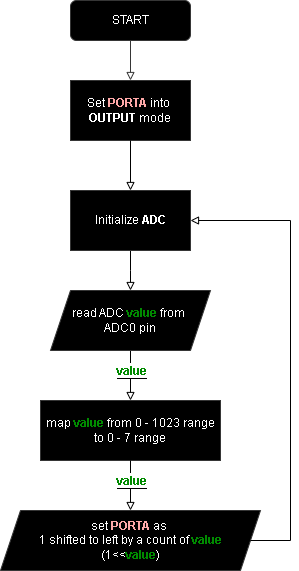

The diagram above was exported from draw.io. Its source (the exported page's mxGraphModel, read from the mxfile embedded in the PNG):
<mxGraphModel dx="1386" dy="785" grid="1" gridSize="10" guides="1" tooltips="1" connect="1" arrows="1" fold="1" page="1" pageScale="1" pageWidth="827" pageHeight="1169" background="#000000" math="0" shadow="0">
  <root>
    <mxCell id="s3bg0VqztLOqYlNRbM2h-0" />
    <mxCell id="s3bg0VqztLOqYlNRbM2h-1" parent="s3bg0VqztLOqYlNRbM2h-0" />
    <mxCell id="s3bg0VqztLOqYlNRbM2h-3" value="START" style="rounded=1;whiteSpace=wrap;html=1;fontSize=12;glass=0;strokeWidth=1;shadow=0;strokeColor=#C9C9C9;" vertex="1" parent="s3bg0VqztLOqYlNRbM2h-1">
      <mxGeometry x="160" y="510" width="120" height="40" as="geometry" />
    </mxCell>
    <mxCell id="s3bg0VqztLOqYlNRbM2h-5" value="Set&amp;nbsp;&lt;b&gt;&lt;font color=&quot;#cc0000&quot;&gt;PORTA&lt;/font&gt;&lt;font color=&quot;#cc6600&quot;&gt;&amp;nbsp;&lt;/font&gt;&lt;/b&gt;into&amp;nbsp;&lt;div&gt;&lt;b&gt;OUTPUT&amp;nbsp;&lt;/b&gt;mode&lt;/div&gt;" style="rounded=0;whiteSpace=wrap;html=1;strokeColor=#C9C9C9;" vertex="1" parent="s3bg0VqztLOqYlNRbM2h-1">
      <mxGeometry x="160" y="590" width="120" height="60" as="geometry" />
    </mxCell>
    <mxCell id="s3bg0VqztLOqYlNRbM2h-6" value="set&amp;nbsp;&lt;b&gt;&lt;font color=&quot;#cc0000&quot;&gt;PORTA&amp;nbsp;&lt;/font&gt;&lt;/b&gt;as&amp;nbsp;&lt;div&gt;1 shifted to left by a count of&amp;nbsp;&lt;b style=&quot;background-color: initial;&quot;&gt;&lt;font color=&quot;#00ff33&quot;&gt;value&lt;/font&gt;&lt;/b&gt;&lt;/div&gt;&lt;div&gt;(1&amp;lt;&amp;lt;&lt;b style=&quot;background-color: initial;&quot;&gt;&lt;font color=&quot;#00ff33&quot;&gt;value&lt;/font&gt;&lt;/b&gt;&lt;span style=&quot;background-color: initial;&quot;&gt;)&lt;/span&gt;&lt;/div&gt;" style="shape=parallelogram;perimeter=parallelogramPerimeter;whiteSpace=wrap;html=1;fixedSize=1;strokeColor=#C9C9C9;" vertex="1" parent="s3bg0VqztLOqYlNRbM2h-1">
      <mxGeometry x="90" y="1020" width="260" height="60" as="geometry" />
    </mxCell>
    <mxCell id="s3bg0VqztLOqYlNRbM2h-7" style="edgeStyle=orthogonalEdgeStyle;rounded=0;orthogonalLoop=1;jettySize=auto;html=1;entryX=0.5;entryY=0;entryDx=0;entryDy=0;strokeColor=#C9C9C9;endArrow=block;endFill=0;exitX=0.5;exitY=1;exitDx=0;exitDy=0;" edge="1" parent="s3bg0VqztLOqYlNRbM2h-1" source="s3bg0VqztLOqYlNRbM2h-3" target="s3bg0VqztLOqYlNRbM2h-5">
      <mxGeometry relative="1" as="geometry">
        <mxPoint x="220" y="549.9999999999999" as="sourcePoint" />
      </mxGeometry>
    </mxCell>
    <mxCell id="s3bg0VqztLOqYlNRbM2h-9" style="edgeStyle=orthogonalEdgeStyle;rounded=0;orthogonalLoop=1;jettySize=auto;html=1;entryX=0.5;entryY=0;entryDx=0;entryDy=0;strokeColor=#FFFFFF;endArrow=block;endFill=0;" edge="1" parent="s3bg0VqztLOqYlNRbM2h-1" source="s3bg0VqztLOqYlNRbM2h-10">
      <mxGeometry relative="1" as="geometry">
        <mxPoint x="220" y="800" as="targetPoint" />
      </mxGeometry>
    </mxCell>
    <mxCell id="s3bg0VqztLOqYlNRbM2h-10" value="Initialize &lt;b&gt;ADC&lt;/b&gt;" style="rounded=0;whiteSpace=wrap;html=1;strokeColor=#C9C9C9;" vertex="1" parent="s3bg0VqztLOqYlNRbM2h-1">
      <mxGeometry x="160" y="700" width="120" height="60" as="geometry" />
    </mxCell>
    <mxCell id="s3bg0VqztLOqYlNRbM2h-11" style="edgeStyle=orthogonalEdgeStyle;rounded=0;orthogonalLoop=1;jettySize=auto;html=1;entryX=0.5;entryY=0;entryDx=0;entryDy=0;strokeColor=#FFFFFF;endArrow=block;endFill=0;exitX=0.5;exitY=1;exitDx=0;exitDy=0;" edge="1" parent="s3bg0VqztLOqYlNRbM2h-1" source="s3bg0VqztLOqYlNRbM2h-5" target="s3bg0VqztLOqYlNRbM2h-10">
      <mxGeometry relative="1" as="geometry">
        <mxPoint x="220" y="650.0000000000001" as="sourcePoint" />
      </mxGeometry>
    </mxCell>
    <mxCell id="s3bg0VqztLOqYlNRbM2h-28" value="map&amp;nbsp;&lt;b&gt;&lt;font color=&quot;#00ff33&quot;&gt;value&amp;nbsp;&lt;/font&gt;&lt;/b&gt;from 0 - 1023 range&lt;div&gt;to 0 - 7 range&lt;/div&gt;" style="rounded=0;whiteSpace=wrap;html=1;strokeColor=#C9C9C9;" vertex="1" parent="s3bg0VqztLOqYlNRbM2h-1">
      <mxGeometry x="130" y="910" width="180" height="60" as="geometry" />
    </mxCell>
    <mxCell id="s3bg0VqztLOqYlNRbM2h-29" style="edgeStyle=orthogonalEdgeStyle;rounded=0;orthogonalLoop=1;jettySize=auto;html=1;entryX=0.5;entryY=0;entryDx=0;entryDy=0;strokeColor=#FFFFFF;endArrow=block;endFill=0;exitX=0.5;exitY=1;exitDx=0;exitDy=0;" edge="1" parent="s3bg0VqztLOqYlNRbM2h-1" source="s3bg0VqztLOqYlNRbM2h-33" target="s3bg0VqztLOqYlNRbM2h-28">
      <mxGeometry relative="1" as="geometry">
        <mxPoint x="220" y="860" as="sourcePoint" />
        <mxPoint x="230" y="810" as="targetPoint" />
      </mxGeometry>
    </mxCell>
    <mxCell id="s3bg0VqztLOqYlNRbM2h-30" value="&lt;b style=&quot;font-size: 12px; text-wrap: wrap;&quot;&gt;&lt;font style=&quot;background-color: rgb(0, 0, 0);&quot; color=&quot;#00ff33&quot;&gt;value&lt;/font&gt;&lt;/b&gt;" style="edgeLabel;html=1;align=center;verticalAlign=middle;resizable=0;points=[];" vertex="1" connectable="0" parent="s3bg0VqztLOqYlNRbM2h-29">
      <mxGeometry x="0.1782" y="-2" relative="1" as="geometry">
        <mxPoint x="2" y="-9" as="offset" />
      </mxGeometry>
    </mxCell>
    <mxCell id="s3bg0VqztLOqYlNRbM2h-31" style="edgeStyle=orthogonalEdgeStyle;rounded=0;orthogonalLoop=1;jettySize=auto;html=1;entryX=0.5;entryY=0;entryDx=0;entryDy=0;strokeColor=#FFFFFF;endArrow=block;endFill=0;exitX=0.5;exitY=1;exitDx=0;exitDy=0;" edge="1" parent="s3bg0VqztLOqYlNRbM2h-1" source="s3bg0VqztLOqYlNRbM2h-28" target="s3bg0VqztLOqYlNRbM2h-6">
      <mxGeometry relative="1" as="geometry">
        <mxPoint x="230" y="870" as="sourcePoint" />
        <mxPoint x="220" y="1020" as="targetPoint" />
      </mxGeometry>
    </mxCell>
    <mxCell id="s3bg0VqztLOqYlNRbM2h-32" value="&lt;b style=&quot;font-size: 12px; text-wrap: wrap;&quot;&gt;&lt;font style=&quot;background-color: rgb(0, 0, 0);&quot; color=&quot;#00ff33&quot;&gt;value&lt;/font&gt;&lt;/b&gt;" style="edgeLabel;html=1;align=center;verticalAlign=middle;resizable=0;points=[];" vertex="1" connectable="0" parent="s3bg0VqztLOqYlNRbM2h-31">
      <mxGeometry x="0.1782" y="-2" relative="1" as="geometry">
        <mxPoint x="2" y="-9" as="offset" />
      </mxGeometry>
    </mxCell>
    <mxCell id="s3bg0VqztLOqYlNRbM2h-33" value="read ADC&amp;nbsp;&lt;b&gt;&lt;font color=&quot;#00ff33&quot;&gt;value&lt;/font&gt;&lt;/b&gt;&amp;nbsp;from&amp;nbsp;&lt;div&gt;ADC0 pin&lt;/div&gt;" style="shape=parallelogram;perimeter=parallelogramPerimeter;whiteSpace=wrap;html=1;fixedSize=1;strokeColor=#C9C9C9;" vertex="1" parent="s3bg0VqztLOqYlNRbM2h-1">
      <mxGeometry x="140" y="800" width="160" height="60" as="geometry" />
    </mxCell>
    <mxCell id="b8O_h8PeQD4Y_fD9WtHf-0" style="edgeStyle=orthogonalEdgeStyle;rounded=0;orthogonalLoop=1;jettySize=auto;html=1;entryX=1;entryY=0.5;entryDx=0;entryDy=0;strokeColor=#FFFFFF;endArrow=block;endFill=0;exitX=1;exitY=0.5;exitDx=0;exitDy=0;" edge="1" parent="s3bg0VqztLOqYlNRbM2h-1" source="s3bg0VqztLOqYlNRbM2h-6" target="s3bg0VqztLOqYlNRbM2h-10">
      <mxGeometry relative="1" as="geometry">
        <mxPoint x="230" y="770" as="sourcePoint" />
        <mxPoint x="230" y="810" as="targetPoint" />
        <Array as="points">
          <mxPoint x="380" y="1050" />
          <mxPoint x="380" y="730" />
        </Array>
      </mxGeometry>
    </mxCell>
  </root>
</mxGraphModel>